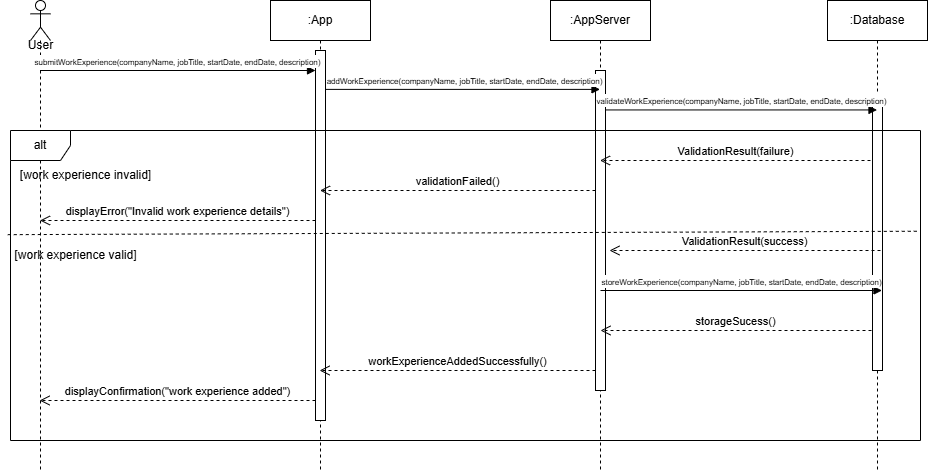

The diagram above was exported from draw.io. Its source (the exported page's mxGraphModel, read from the mxfile embedded in the PNG):
<mxGraphModel dx="1103" dy="482" grid="1" gridSize="10" guides="1" tooltips="1" connect="1" arrows="1" fold="1" page="1" pageScale="1" pageWidth="827" pageHeight="1169" math="0" shadow="0">
  <root>
    <mxCell id="0" />
    <mxCell id="1" parent="0" />
    <mxCell id="IGVmuEBfkzdVKtBWFtiZ-1" value=":Database" style="shape=umlLifeline;perimeter=lifelinePerimeter;whiteSpace=wrap;html=1;container=1;dropTarget=0;collapsible=0;recursiveResize=0;outlineConnect=0;portConstraint=eastwest;newEdgeStyle={&quot;curved&quot;:0,&quot;rounded&quot;:0};" parent="1" vertex="1">
      <mxGeometry x="827" y="40" width="100" height="470" as="geometry" />
    </mxCell>
    <mxCell id="IGVmuEBfkzdVKtBWFtiZ-2" value="" style="html=1;points=[[0,0,0,0,5],[0,1,0,0,-5],[1,0,0,0,5],[1,1,0,0,-5]];perimeter=orthogonalPerimeter;outlineConnect=0;targetShapes=umlLifeline;portConstraint=eastwest;newEdgeStyle={&quot;curved&quot;:0,&quot;rounded&quot;:0};" parent="IGVmuEBfkzdVKtBWFtiZ-1" vertex="1">
      <mxGeometry x="45" y="95" width="10" height="275" as="geometry" />
    </mxCell>
    <mxCell id="IGVmuEBfkzdVKtBWFtiZ-3" value="" style="shape=umlLifeline;perimeter=lifelinePerimeter;whiteSpace=wrap;html=1;container=1;dropTarget=0;collapsible=0;recursiveResize=0;outlineConnect=0;portConstraint=eastwest;newEdgeStyle={&quot;curved&quot;:0,&quot;rounded&quot;:0};participant=umlActor;" parent="1" vertex="1">
      <mxGeometry x="30" y="40" width="20" height="470" as="geometry" />
    </mxCell>
    <mxCell id="IGVmuEBfkzdVKtBWFtiZ-4" value=":App" style="shape=umlLifeline;perimeter=lifelinePerimeter;whiteSpace=wrap;html=1;container=1;dropTarget=0;collapsible=0;recursiveResize=0;outlineConnect=0;portConstraint=eastwest;newEdgeStyle={&quot;curved&quot;:0,&quot;rounded&quot;:0};" parent="1" vertex="1">
      <mxGeometry x="270" y="40" width="100" height="470" as="geometry" />
    </mxCell>
    <mxCell id="IGVmuEBfkzdVKtBWFtiZ-5" value="" style="html=1;points=[[0,0,0,0,5],[0,1,0,0,-5],[1,0,0,0,5],[1,1,0,0,-5]];perimeter=orthogonalPerimeter;outlineConnect=0;targetShapes=umlLifeline;portConstraint=eastwest;newEdgeStyle={&quot;curved&quot;:0,&quot;rounded&quot;:0};" parent="IGVmuEBfkzdVKtBWFtiZ-4" vertex="1">
      <mxGeometry x="45" y="50" width="10" height="370" as="geometry" />
    </mxCell>
    <mxCell id="IGVmuEBfkzdVKtBWFtiZ-6" value=":AppServer" style="shape=umlLifeline;perimeter=lifelinePerimeter;whiteSpace=wrap;html=1;container=1;dropTarget=0;collapsible=0;recursiveResize=0;outlineConnect=0;portConstraint=eastwest;newEdgeStyle={&quot;curved&quot;:0,&quot;rounded&quot;:0};" parent="1" vertex="1">
      <mxGeometry x="550" y="40" width="100" height="470" as="geometry" />
    </mxCell>
    <mxCell id="IGVmuEBfkzdVKtBWFtiZ-7" value="" style="html=1;points=[[0,0,0,0,5],[0,1,0,0,-5],[1,0,0,0,5],[1,1,0,0,-5]];perimeter=orthogonalPerimeter;outlineConnect=0;targetShapes=umlLifeline;portConstraint=eastwest;newEdgeStyle={&quot;curved&quot;:0,&quot;rounded&quot;:0};" parent="IGVmuEBfkzdVKtBWFtiZ-6" vertex="1">
      <mxGeometry x="45" y="70" width="10" height="320" as="geometry" />
    </mxCell>
    <mxCell id="IGVmuEBfkzdVKtBWFtiZ-8" value="User" style="text;html=1;align=center;verticalAlign=middle;resizable=0;points=[];autosize=1;strokeColor=none;fillColor=none;" parent="1" vertex="1">
      <mxGeometry x="15" y="70" width="50" height="30" as="geometry" />
    </mxCell>
    <mxCell id="IGVmuEBfkzdVKtBWFtiZ-9" value="&lt;font style=&quot;font-size: 8px;&quot;&gt;submitWorkExperience(companyName, jobTitle, startDate, endDate, description)&lt;/font&gt;" style="html=1;verticalAlign=bottom;endArrow=block;curved=0;rounded=0;" parent="1" source="IGVmuEBfkzdVKtBWFtiZ-3" edge="1">
      <mxGeometry x="-0.0022" width="80" relative="1" as="geometry">
        <mxPoint x="84.5" y="110" as="sourcePoint" />
        <mxPoint x="315" y="110" as="targetPoint" />
        <mxPoint as="offset" />
      </mxGeometry>
    </mxCell>
    <mxCell id="IGVmuEBfkzdVKtBWFtiZ-10" value="&lt;span style=&quot;font-size: 8px;&quot;&gt;addWorkExperience(companyName, jobTitle, startDate, endDate, description)&lt;/span&gt;" style="html=1;verticalAlign=bottom;endArrow=block;curved=0;rounded=0;" parent="1" edge="1">
      <mxGeometry x="0.0095" width="80" relative="1" as="geometry">
        <mxPoint x="325" y="128.89" as="sourcePoint" />
        <mxPoint x="599.5" y="128.89" as="targetPoint" />
        <mxPoint as="offset" />
      </mxGeometry>
    </mxCell>
    <mxCell id="IGVmuEBfkzdVKtBWFtiZ-11" value="&lt;font style=&quot;font-size: 8px;&quot;&gt;&lt;font style=&quot;&quot;&gt;validate&lt;/font&gt;WorkExperience(companyName, jobTitle, startDate, endDate, description)&lt;/font&gt;" style="html=1;verticalAlign=bottom;endArrow=block;curved=0;rounded=0;" parent="1" edge="1">
      <mxGeometry x="0.0028" width="80" relative="1" as="geometry">
        <mxPoint x="605.0000000000002" y="149.44" as="sourcePoint" />
        <mxPoint x="876.5" y="149.44" as="targetPoint" />
        <mxPoint as="offset" />
      </mxGeometry>
    </mxCell>
    <mxCell id="IGVmuEBfkzdVKtBWFtiZ-12" value="ValidationResult(failure)" style="html=1;verticalAlign=bottom;endArrow=open;dashed=1;endSize=8;curved=0;rounded=0;" parent="1" target="IGVmuEBfkzdVKtBWFtiZ-6" edge="1">
      <mxGeometry relative="1" as="geometry">
        <mxPoint x="870" y="200" as="sourcePoint" />
        <mxPoint x="660" y="200" as="targetPoint" />
      </mxGeometry>
    </mxCell>
    <mxCell id="IGVmuEBfkzdVKtBWFtiZ-13" value="workExperienceAddedSuccessfully()" style="html=1;verticalAlign=bottom;endArrow=open;dashed=1;endSize=8;curved=0;rounded=0;" parent="1" edge="1">
      <mxGeometry x="0.003" relative="1" as="geometry">
        <mxPoint x="595" y="410" as="sourcePoint" />
        <mxPoint x="319.07142857142867" y="410" as="targetPoint" />
        <mxPoint as="offset" />
      </mxGeometry>
    </mxCell>
    <mxCell id="IGVmuEBfkzdVKtBWFtiZ-14" value="displayConfirmation(&quot;work experience added&quot;)" style="html=1;verticalAlign=bottom;endArrow=open;dashed=1;endSize=8;curved=0;rounded=0;" parent="1" edge="1">
      <mxGeometry x="0.003" relative="1" as="geometry">
        <mxPoint x="315" y="440" as="sourcePoint" />
        <mxPoint x="39.07142857142867" y="440" as="targetPoint" />
        <mxPoint as="offset" />
      </mxGeometry>
    </mxCell>
    <mxCell id="IGVmuEBfkzdVKtBWFtiZ-15" value="alt" style="shape=umlFrame;whiteSpace=wrap;html=1;pointerEvents=0;" parent="1" vertex="1">
      <mxGeometry x="10" y="170" width="910" height="310" as="geometry" />
    </mxCell>
    <mxCell id="IGVmuEBfkzdVKtBWFtiZ-16" value="validationFailed()" style="html=1;verticalAlign=bottom;endArrow=open;dashed=1;endSize=8;curved=0;rounded=0;" parent="1" target="IGVmuEBfkzdVKtBWFtiZ-4" edge="1">
      <mxGeometry x="0.003" relative="1" as="geometry">
        <mxPoint x="595" y="230" as="sourcePoint" />
        <mxPoint x="379.9999999999999" y="230" as="targetPoint" />
        <mxPoint as="offset" />
      </mxGeometry>
    </mxCell>
    <mxCell id="IGVmuEBfkzdVKtBWFtiZ-17" value="displayError(&quot;Invalid work experience details&quot;)" style="html=1;verticalAlign=bottom;endArrow=open;dashed=1;endSize=8;curved=0;rounded=0;" parent="1" target="IGVmuEBfkzdVKtBWFtiZ-3" edge="1">
      <mxGeometry x="0.003" relative="1" as="geometry">
        <mxPoint x="315" y="260" as="sourcePoint" />
        <mxPoint x="80" y="260" as="targetPoint" />
        <mxPoint as="offset" />
      </mxGeometry>
    </mxCell>
    <mxCell id="IGVmuEBfkzdVKtBWFtiZ-18" value="ValidationResult(success)" style="html=1;verticalAlign=bottom;endArrow=open;dashed=1;endSize=8;curved=0;rounded=0;" parent="1" edge="1">
      <mxGeometry relative="1" as="geometry">
        <mxPoint x="880" y="290" as="sourcePoint" />
        <mxPoint x="609" y="290" as="targetPoint" />
      </mxGeometry>
    </mxCell>
    <mxCell id="IGVmuEBfkzdVKtBWFtiZ-19" value="&lt;font style=&quot;font-size: 8px;&quot;&gt;&lt;font style=&quot;&quot;&gt;store&lt;/font&gt;WorkExperience(companyName, jobTitle, startDate, endDate, description)&lt;/font&gt;" style="html=1;verticalAlign=bottom;endArrow=block;curved=0;rounded=0;" parent="1" edge="1">
      <mxGeometry x="0.0028" width="80" relative="1" as="geometry">
        <mxPoint x="600" y="330" as="sourcePoint" />
        <mxPoint x="881.5" y="330" as="targetPoint" />
        <mxPoint as="offset" />
      </mxGeometry>
    </mxCell>
    <mxCell id="IGVmuEBfkzdVKtBWFtiZ-20" value="storageSucess()" style="html=1;verticalAlign=bottom;endArrow=open;dashed=1;endSize=8;curved=0;rounded=0;" parent="1" edge="1">
      <mxGeometry relative="1" as="geometry">
        <mxPoint x="871" y="370" as="sourcePoint" />
        <mxPoint x="600" y="370" as="targetPoint" />
      </mxGeometry>
    </mxCell>
    <mxCell id="IGVmuEBfkzdVKtBWFtiZ-21" value="" style="endArrow=none;dashed=1;html=1;rounded=0;exitX=-0.003;exitY=0.336;exitDx=0;exitDy=0;exitPerimeter=0;entryX=0.997;entryY=0.325;entryDx=0;entryDy=0;entryPerimeter=0;" parent="1" source="IGVmuEBfkzdVKtBWFtiZ-15" target="IGVmuEBfkzdVKtBWFtiZ-15" edge="1">
      <mxGeometry width="50" height="50" relative="1" as="geometry">
        <mxPoint x="270" y="350" as="sourcePoint" />
        <mxPoint x="320" y="300" as="targetPoint" />
      </mxGeometry>
    </mxCell>
    <mxCell id="IGVmuEBfkzdVKtBWFtiZ-22" value="[work experience invalid]" style="text;html=1;align=center;verticalAlign=middle;resizable=0;points=[];autosize=1;strokeColor=none;fillColor=none;" parent="1" vertex="1">
      <mxGeometry x="10" y="200" width="150" height="30" as="geometry" />
    </mxCell>
    <mxCell id="IGVmuEBfkzdVKtBWFtiZ-23" value="[work experience valid]" style="text;html=1;align=center;verticalAlign=middle;resizable=0;points=[];autosize=1;strokeColor=none;fillColor=none;" parent="1" vertex="1">
      <mxGeometry y="280" width="150" height="30" as="geometry" />
    </mxCell>
  </root>
</mxGraphModel>